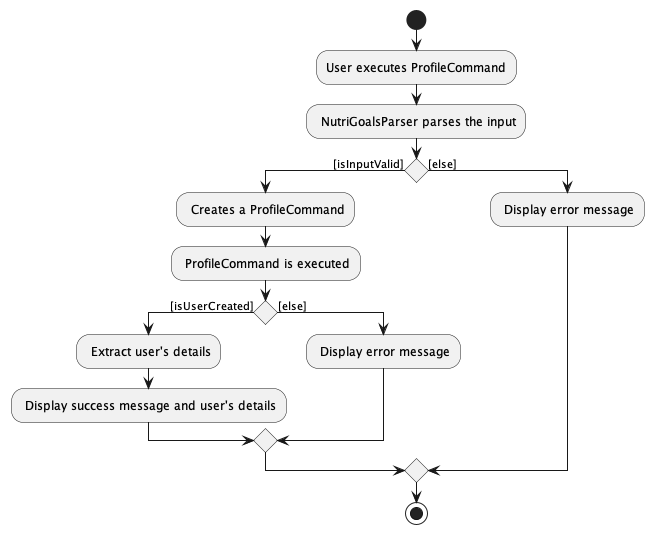

The diagram above was rendered by PlantUML. Its source (embedded in the PNG):
@startuml

start
:User executes ProfileCommand;

: NutriGoalsParser parses the input;

if () then ([isInputValid])
    : Creates a ProfileCommand;
    : ProfileCommand is executed;
    if () then ([isUserCreated])
        : Extract user's details;
        : Display success message and user's details;
    else ([else])
        : Display error message;
    endif
else ([else])
    : Display error message;
endif
stop

@enduml